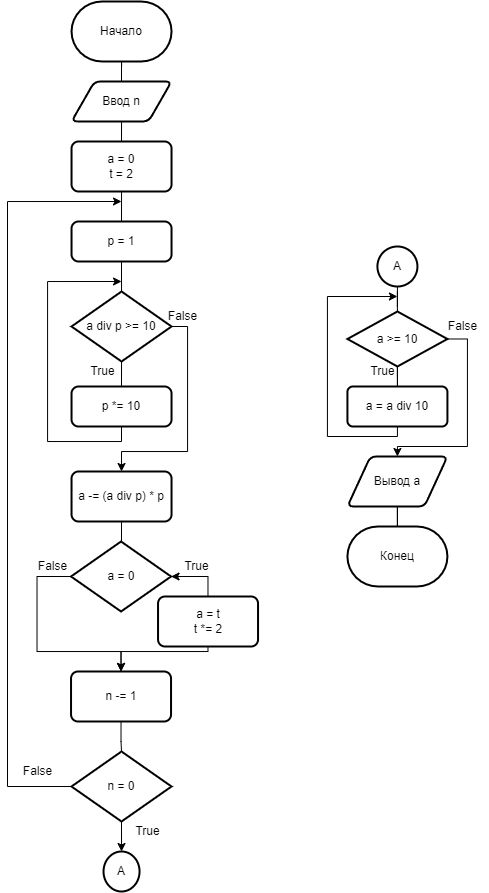

The diagram above was exported from draw.io. Its source (the exported page's mxGraphModel, read from the mxfile embedded in the PNG):
<mxGraphModel dx="716" dy="391" grid="1" gridSize="10" guides="1" tooltips="1" connect="1" arrows="1" fold="1" page="1" pageScale="1" pageWidth="827" pageHeight="1169" math="0" shadow="0">
  <root>
    <mxCell id="0" />
    <mxCell id="1" parent="0" />
    <mxCell id="alpIUv7gThQUytsiWekd-1" value="Начало" style="strokeWidth=2;html=1;shape=mxgraph.flowchart.terminator;whiteSpace=wrap;" parent="1" vertex="1">
      <mxGeometry x="284.04" y="80" width="100" height="60" as="geometry" />
    </mxCell>
    <mxCell id="K77wpiqJS97e6QUiYc2N-2" style="edgeStyle=orthogonalEdgeStyle;rounded=0;orthogonalLoop=1;jettySize=auto;html=1;entryX=0.501;entryY=1.067;entryDx=0;entryDy=0;entryPerimeter=0;endArrow=none;endFill=0;" parent="1" source="K77wpiqJS97e6QUiYc2N-1" target="alpIUv7gThQUytsiWekd-1" edge="1">
      <mxGeometry relative="1" as="geometry" />
    </mxCell>
    <mxCell id="K77wpiqJS97e6QUiYc2N-1" value="Ввод n" style="shape=parallelogram;html=1;strokeWidth=2;perimeter=parallelogramPerimeter;whiteSpace=wrap;rounded=1;arcSize=12;size=0.23;" parent="1" vertex="1">
      <mxGeometry x="284.04" y="160" width="100" height="40" as="geometry" />
    </mxCell>
    <mxCell id="K77wpiqJS97e6QUiYc2N-5" style="edgeStyle=orthogonalEdgeStyle;rounded=0;orthogonalLoop=1;jettySize=auto;html=1;entryX=0.5;entryY=1;entryDx=0;entryDy=0;endArrow=none;endFill=0;" parent="1" source="K77wpiqJS97e6QUiYc2N-3" target="K77wpiqJS97e6QUiYc2N-1" edge="1">
      <mxGeometry relative="1" as="geometry" />
    </mxCell>
    <mxCell id="K77wpiqJS97e6QUiYc2N-3" value="a = 0&lt;br&gt;t = 2" style="rounded=1;whiteSpace=wrap;html=1;absoluteArcSize=1;arcSize=14;strokeWidth=2;" parent="1" vertex="1">
      <mxGeometry x="284.04" y="220" width="100" height="50" as="geometry" />
    </mxCell>
    <mxCell id="K77wpiqJS97e6QUiYc2N-7" style="edgeStyle=orthogonalEdgeStyle;rounded=0;orthogonalLoop=1;jettySize=auto;html=1;entryX=0.5;entryY=1;entryDx=0;entryDy=0;endArrow=none;endFill=0;" parent="1" target="K77wpiqJS97e6QUiYc2N-3" edge="1">
      <mxGeometry relative="1" as="geometry">
        <mxPoint x="334" y="300" as="sourcePoint" />
      </mxGeometry>
    </mxCell>
    <mxCell id="K77wpiqJS97e6QUiYc2N-15" style="edgeStyle=orthogonalEdgeStyle;rounded=0;orthogonalLoop=1;jettySize=auto;html=1;entryX=0.5;entryY=0;entryDx=0;entryDy=0;entryPerimeter=0;endArrow=none;endFill=0;" parent="1" source="K77wpiqJS97e6QUiYc2N-8" target="K77wpiqJS97e6QUiYc2N-10" edge="1">
      <mxGeometry relative="1" as="geometry" />
    </mxCell>
    <mxCell id="K77wpiqJS97e6QUiYc2N-8" value="p = 1" style="rounded=1;whiteSpace=wrap;html=1;absoluteArcSize=1;arcSize=14;strokeWidth=2;" parent="1" vertex="1">
      <mxGeometry x="284.04" y="300" width="100" height="40" as="geometry" />
    </mxCell>
    <mxCell id="K77wpiqJS97e6QUiYc2N-18" style="edgeStyle=orthogonalEdgeStyle;rounded=0;orthogonalLoop=1;jettySize=auto;html=1;entryX=0.5;entryY=0;entryDx=0;entryDy=0;endArrow=classic;endFill=1;" parent="1" source="K77wpiqJS97e6QUiYc2N-10" target="K77wpiqJS97e6QUiYc2N-17" edge="1">
      <mxGeometry relative="1" as="geometry">
        <Array as="points">
          <mxPoint x="400.04" y="405" />
          <mxPoint x="400.04" y="530" />
          <mxPoint x="334.04" y="530" />
        </Array>
      </mxGeometry>
    </mxCell>
    <mxCell id="K77wpiqJS97e6QUiYc2N-10" value="a div p &amp;gt;= 10" style="strokeWidth=2;html=1;shape=mxgraph.flowchart.decision;whiteSpace=wrap;" parent="1" vertex="1">
      <mxGeometry x="284.04" y="370" width="100" height="70" as="geometry" />
    </mxCell>
    <mxCell id="K77wpiqJS97e6QUiYc2N-12" style="edgeStyle=orthogonalEdgeStyle;rounded=0;orthogonalLoop=1;jettySize=auto;html=1;entryX=0.5;entryY=1;entryDx=0;entryDy=0;entryPerimeter=0;endArrow=none;endFill=0;" parent="1" source="K77wpiqJS97e6QUiYc2N-11" target="K77wpiqJS97e6QUiYc2N-10" edge="1">
      <mxGeometry relative="1" as="geometry" />
    </mxCell>
    <mxCell id="K77wpiqJS97e6QUiYc2N-16" style="edgeStyle=orthogonalEdgeStyle;rounded=0;orthogonalLoop=1;jettySize=auto;html=1;endArrow=classic;endFill=1;" parent="1" source="K77wpiqJS97e6QUiYc2N-11" edge="1">
      <mxGeometry relative="1" as="geometry">
        <mxPoint x="334.04" y="360" as="targetPoint" />
        <Array as="points">
          <mxPoint x="334.04" y="520" />
          <mxPoint x="260.04" y="520" />
          <mxPoint x="260.04" y="360" />
        </Array>
      </mxGeometry>
    </mxCell>
    <mxCell id="K77wpiqJS97e6QUiYc2N-11" value="p *= 10" style="rounded=1;whiteSpace=wrap;html=1;absoluteArcSize=1;arcSize=14;strokeWidth=2;" parent="1" vertex="1">
      <mxGeometry x="284.04" y="465" width="100" height="40" as="geometry" />
    </mxCell>
    <mxCell id="K77wpiqJS97e6QUiYc2N-13" value="True" style="text;html=1;align=center;verticalAlign=middle;resizable=0;points=[];autosize=1;strokeColor=none;fillColor=none;" parent="1" vertex="1">
      <mxGeometry x="290.04" y="435" width="50" height="30" as="geometry" />
    </mxCell>
    <mxCell id="K77wpiqJS97e6QUiYc2N-22" style="edgeStyle=orthogonalEdgeStyle;rounded=0;orthogonalLoop=1;jettySize=auto;html=1;entryX=0.5;entryY=0;entryDx=0;entryDy=0;entryPerimeter=0;endArrow=none;endFill=0;" parent="1" source="K77wpiqJS97e6QUiYc2N-17" target="K77wpiqJS97e6QUiYc2N-21" edge="1">
      <mxGeometry relative="1" as="geometry" />
    </mxCell>
    <mxCell id="K77wpiqJS97e6QUiYc2N-17" value="a -= (a div p) * p" style="rounded=1;whiteSpace=wrap;html=1;absoluteArcSize=1;arcSize=14;strokeWidth=2;" parent="1" vertex="1">
      <mxGeometry x="284.04" y="550" width="100" height="50" as="geometry" />
    </mxCell>
    <mxCell id="K77wpiqJS97e6QUiYc2N-19" value="False" style="text;html=1;align=center;verticalAlign=middle;resizable=0;points=[];autosize=1;strokeColor=none;fillColor=none;" parent="1" vertex="1">
      <mxGeometry x="370.04" y="380" width="50" height="30" as="geometry" />
    </mxCell>
    <mxCell id="K77wpiqJS97e6QUiYc2N-31" style="edgeStyle=orthogonalEdgeStyle;rounded=0;orthogonalLoop=1;jettySize=auto;html=1;entryX=0.5;entryY=0;entryDx=0;entryDy=0;endArrow=classic;endFill=1;exitX=0;exitY=0.5;exitDx=0;exitDy=0;exitPerimeter=0;" parent="1" source="K77wpiqJS97e6QUiYc2N-21" target="K77wpiqJS97e6QUiYc2N-29" edge="1">
      <mxGeometry relative="1" as="geometry">
        <Array as="points">
          <mxPoint x="249.54000000000002" y="655" />
          <mxPoint x="249.54000000000002" y="730" />
          <mxPoint x="333.54" y="730" />
        </Array>
      </mxGeometry>
    </mxCell>
    <mxCell id="K77wpiqJS97e6QUiYc2N-21" value="a = 0" style="strokeWidth=2;html=1;shape=mxgraph.flowchart.decision;whiteSpace=wrap;" parent="1" vertex="1">
      <mxGeometry x="283.54" y="620" width="100" height="70" as="geometry" />
    </mxCell>
    <mxCell id="K77wpiqJS97e6QUiYc2N-24" style="edgeStyle=orthogonalEdgeStyle;rounded=0;orthogonalLoop=1;jettySize=auto;html=1;entryX=1;entryY=0.5;entryDx=0;entryDy=0;entryPerimeter=0;endArrow=classic;endFill=1;" parent="1" source="K77wpiqJS97e6QUiYc2N-23" target="K77wpiqJS97e6QUiYc2N-21" edge="1">
      <mxGeometry relative="1" as="geometry" />
    </mxCell>
    <mxCell id="K77wpiqJS97e6QUiYc2N-30" style="edgeStyle=orthogonalEdgeStyle;rounded=0;orthogonalLoop=1;jettySize=auto;html=1;entryX=0.5;entryY=0;entryDx=0;entryDy=0;endArrow=classic;endFill=1;" parent="1" source="K77wpiqJS97e6QUiYc2N-23" target="K77wpiqJS97e6QUiYc2N-29" edge="1">
      <mxGeometry relative="1" as="geometry">
        <Array as="points">
          <mxPoint x="420.54" y="730" />
          <mxPoint x="333.54" y="730" />
        </Array>
      </mxGeometry>
    </mxCell>
    <mxCell id="K77wpiqJS97e6QUiYc2N-23" value="a = t&lt;br&gt;t *= 2" style="rounded=1;whiteSpace=wrap;html=1;absoluteArcSize=1;arcSize=14;strokeWidth=2;" parent="1" vertex="1">
      <mxGeometry x="370.54" y="675" width="100" height="50" as="geometry" />
    </mxCell>
    <mxCell id="K77wpiqJS97e6QUiYc2N-25" value="True" style="text;html=1;align=center;verticalAlign=middle;resizable=0;points=[];autosize=1;strokeColor=none;fillColor=none;" parent="1" vertex="1">
      <mxGeometry x="383.54" y="630" width="50" height="30" as="geometry" />
    </mxCell>
    <mxCell id="lqEhKPPdxo1gB8gHpPH3-3" style="edgeStyle=orthogonalEdgeStyle;rounded=0;orthogonalLoop=1;jettySize=auto;html=1;entryX=0.5;entryY=0;entryDx=0;entryDy=0;entryPerimeter=0;startArrow=none;startFill=0;endArrow=none;endFill=0;" edge="1" parent="1" source="K77wpiqJS97e6QUiYc2N-29" target="lqEhKPPdxo1gB8gHpPH3-1">
      <mxGeometry relative="1" as="geometry" />
    </mxCell>
    <mxCell id="K77wpiqJS97e6QUiYc2N-29" value="n -= 1" style="rounded=1;whiteSpace=wrap;html=1;absoluteArcSize=1;arcSize=14;strokeWidth=2;" parent="1" vertex="1">
      <mxGeometry x="283.54" y="750" width="100" height="50" as="geometry" />
    </mxCell>
    <mxCell id="K77wpiqJS97e6QUiYc2N-32" value="False" style="text;html=1;align=center;verticalAlign=middle;resizable=0;points=[];autosize=1;strokeColor=none;fillColor=none;" parent="1" vertex="1">
      <mxGeometry x="239.54000000000002" y="630" width="50" height="30" as="geometry" />
    </mxCell>
    <mxCell id="K77wpiqJS97e6QUiYc2N-35" value="A" style="strokeWidth=2;html=1;shape=mxgraph.flowchart.start_2;whiteSpace=wrap;" parent="1" vertex="1">
      <mxGeometry x="316.04" y="930" width="36" height="40" as="geometry" />
    </mxCell>
    <mxCell id="K77wpiqJS97e6QUiYc2N-41" style="edgeStyle=orthogonalEdgeStyle;rounded=0;orthogonalLoop=1;jettySize=auto;html=1;entryX=0.5;entryY=0;entryDx=0;entryDy=0;entryPerimeter=0;endArrow=none;endFill=0;" parent="1" source="K77wpiqJS97e6QUiYc2N-39" target="K77wpiqJS97e6QUiYc2N-40" edge="1">
      <mxGeometry relative="1" as="geometry" />
    </mxCell>
    <mxCell id="K77wpiqJS97e6QUiYc2N-39" value="A" style="strokeWidth=2;html=1;shape=mxgraph.flowchart.start_2;whiteSpace=wrap;" parent="1" vertex="1">
      <mxGeometry x="589.92" y="325" width="40" height="40" as="geometry" />
    </mxCell>
    <mxCell id="K77wpiqJS97e6QUiYc2N-43" style="edgeStyle=orthogonalEdgeStyle;rounded=0;orthogonalLoop=1;jettySize=auto;html=1;endArrow=none;endFill=0;" parent="1" source="K77wpiqJS97e6QUiYc2N-40" edge="1">
      <mxGeometry relative="1" as="geometry">
        <mxPoint x="609.92" y="455" as="targetPoint" />
      </mxGeometry>
    </mxCell>
    <mxCell id="K77wpiqJS97e6QUiYc2N-51" style="edgeStyle=orthogonalEdgeStyle;rounded=0;orthogonalLoop=1;jettySize=auto;html=1;entryX=0.5;entryY=0;entryDx=0;entryDy=0;endArrow=classic;endFill=1;" parent="1" source="K77wpiqJS97e6QUiYc2N-40" target="K77wpiqJS97e6QUiYc2N-50" edge="1">
      <mxGeometry relative="1" as="geometry">
        <Array as="points">
          <mxPoint x="679.92" y="418" />
          <mxPoint x="679.92" y="525" />
          <mxPoint x="609.92" y="525" />
        </Array>
      </mxGeometry>
    </mxCell>
    <mxCell id="K77wpiqJS97e6QUiYc2N-40" value="a &amp;gt;= 10" style="strokeWidth=2;html=1;shape=mxgraph.flowchart.decision;whiteSpace=wrap;" parent="1" vertex="1">
      <mxGeometry x="559.92" y="390" width="100" height="55" as="geometry" />
    </mxCell>
    <mxCell id="K77wpiqJS97e6QUiYc2N-49" style="edgeStyle=orthogonalEdgeStyle;rounded=0;orthogonalLoop=1;jettySize=auto;html=1;endArrow=classic;endFill=1;" parent="1" source="K77wpiqJS97e6QUiYc2N-42" edge="1">
      <mxGeometry relative="1" as="geometry">
        <mxPoint x="609.92" y="375" as="targetPoint" />
        <Array as="points">
          <mxPoint x="609.92" y="515" />
          <mxPoint x="539.92" y="515" />
          <mxPoint x="539.92" y="375" />
          <mxPoint x="609.92" y="375" />
        </Array>
      </mxGeometry>
    </mxCell>
    <mxCell id="K77wpiqJS97e6QUiYc2N-42" value="a = a div 10" style="rounded=1;whiteSpace=wrap;html=1;absoluteArcSize=1;arcSize=11;strokeWidth=2;" parent="1" vertex="1">
      <mxGeometry x="559.92" y="465" width="100" height="40" as="geometry" />
    </mxCell>
    <mxCell id="K77wpiqJS97e6QUiYc2N-44" value="True" style="text;html=1;align=center;verticalAlign=middle;resizable=0;points=[];autosize=1;strokeColor=none;fillColor=none;" parent="1" vertex="1">
      <mxGeometry x="569.92" y="435" width="50" height="30" as="geometry" />
    </mxCell>
    <mxCell id="K77wpiqJS97e6QUiYc2N-50" value="Вывод a" style="shape=parallelogram;html=1;strokeWidth=2;perimeter=parallelogramPerimeter;whiteSpace=wrap;rounded=1;arcSize=12;size=0.23;" parent="1" vertex="1">
      <mxGeometry x="559.92" y="535" width="100" height="50" as="geometry" />
    </mxCell>
    <mxCell id="K77wpiqJS97e6QUiYc2N-53" style="edgeStyle=orthogonalEdgeStyle;rounded=0;orthogonalLoop=1;jettySize=auto;html=1;entryX=0.5;entryY=1;entryDx=0;entryDy=0;endArrow=none;endFill=0;" parent="1" source="K77wpiqJS97e6QUiYc2N-52" target="K77wpiqJS97e6QUiYc2N-50" edge="1">
      <mxGeometry relative="1" as="geometry" />
    </mxCell>
    <mxCell id="K77wpiqJS97e6QUiYc2N-52" value="Конец" style="strokeWidth=2;html=1;shape=mxgraph.flowchart.terminator;whiteSpace=wrap;" parent="1" vertex="1">
      <mxGeometry x="559.92" y="605" width="100" height="60" as="geometry" />
    </mxCell>
    <mxCell id="lqEhKPPdxo1gB8gHpPH3-4" style="edgeStyle=orthogonalEdgeStyle;rounded=0;orthogonalLoop=1;jettySize=auto;html=1;startArrow=none;startFill=0;endArrow=classic;endFill=1;" edge="1" parent="1" source="lqEhKPPdxo1gB8gHpPH3-1">
      <mxGeometry relative="1" as="geometry">
        <mxPoint x="334" y="280" as="targetPoint" />
        <Array as="points">
          <mxPoint x="220" y="865" />
          <mxPoint x="220" y="280" />
        </Array>
      </mxGeometry>
    </mxCell>
    <mxCell id="lqEhKPPdxo1gB8gHpPH3-7" style="edgeStyle=orthogonalEdgeStyle;rounded=0;orthogonalLoop=1;jettySize=auto;html=1;entryX=0.5;entryY=0;entryDx=0;entryDy=0;entryPerimeter=0;startArrow=none;startFill=0;endArrow=classic;endFill=1;" edge="1" parent="1" source="lqEhKPPdxo1gB8gHpPH3-1" target="K77wpiqJS97e6QUiYc2N-35">
      <mxGeometry relative="1" as="geometry" />
    </mxCell>
    <mxCell id="lqEhKPPdxo1gB8gHpPH3-1" value="n = 0" style="strokeWidth=2;html=1;shape=mxgraph.flowchart.decision;whiteSpace=wrap;" vertex="1" parent="1">
      <mxGeometry x="284" y="830" width="100" height="70" as="geometry" />
    </mxCell>
    <mxCell id="lqEhKPPdxo1gB8gHpPH3-5" value="False" style="text;html=1;align=center;verticalAlign=middle;resizable=0;points=[];autosize=1;strokeColor=none;fillColor=none;" vertex="1" parent="1">
      <mxGeometry x="225" y="835" width="50" height="30" as="geometry" />
    </mxCell>
    <mxCell id="lqEhKPPdxo1gB8gHpPH3-8" value="True" style="text;html=1;align=center;verticalAlign=middle;resizable=0;points=[];autosize=1;strokeColor=none;fillColor=none;" vertex="1" parent="1">
      <mxGeometry x="335" y="895" width="50" height="30" as="geometry" />
    </mxCell>
    <mxCell id="lqEhKPPdxo1gB8gHpPH3-9" value="False" style="text;html=1;align=center;verticalAlign=middle;resizable=0;points=[];autosize=1;strokeColor=none;fillColor=none;" vertex="1" parent="1">
      <mxGeometry x="650" y="390" width="50" height="30" as="geometry" />
    </mxCell>
  </root>
</mxGraphModel>